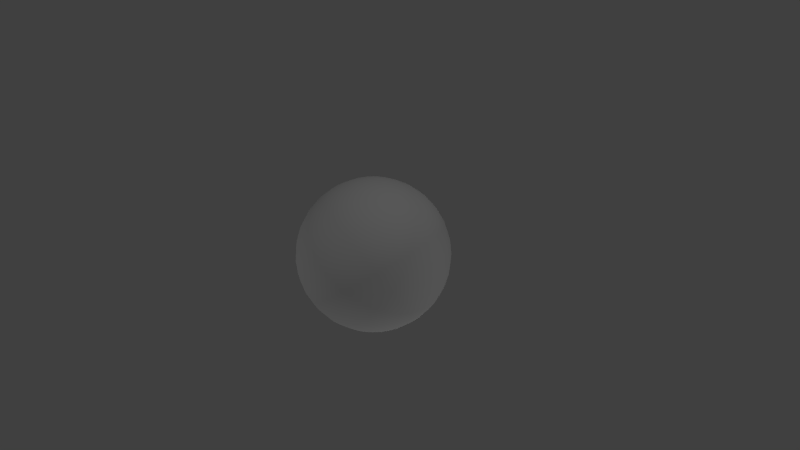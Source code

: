 # Source: moon.blend  (saved by Blender 2.76.0; exported with 4.5.12 LTS)
import bpy
from mathutils import Matrix  # noqa: F401  (used for matrix-valued properties, if any)

bpy.ops.wm.read_factory_settings(use_empty=True)
scene = bpy.context.scene
scene.name = 'Scene'

# ---- collections
col_collection_1 = bpy.data.collections.new('Collection 1'); scene.collection.children.link(col_collection_1)

# ---- materials (node trees are filled in below, after node groups)
mat_moon = bpy.data.materials.new('Moon')
mat_moon.alpha_threshold = 0.0
mat_moon.use_transparent_shadow = False
mat_moon.roughness = 0.5

# ---- material node trees

# ---- world
world_world = bpy.data.worlds.new('World'); scene.world = world_world
world_world.color = (0.05088, 0.05088, 0.05088)
world_world.use_sun_shadow = False
world_world.sun_shadow_jitter_overblur = 0.0
world_world.cycles.sampling_method = 'MANUAL'
world_world.cycles.sample_map_resolution = 256

# ---- cameras
cam_camera = bpy.data.cameras.new('Camera')
cam_camera.clip_end = 100.0
cam_camera.lens = 35.0
cam_camera.sensor_width = 32.0
cam_camera.sensor_height = 18.0
cam_camera.ortho_scale = 7.314
cam_camera.dof.focus_distance = 0.0
cam_camera.dof.aperture_fstop = 128.0

# ---- lights
light_lamp_003 = bpy.data.lights.new('Lamp.003', 'POINT')
light_lamp_003.transmission_factor = 0.0
light_lamp_003.cutoff_distance = 30.0
light_lamp_003.energy = 100.0
light_lamp_003.shadow_buffer_clip_start = 1.001
light_lamp_003.shadow_soft_size = 0.1
light_lamp_003.shadow_maximum_resolution = 0.006
light_lamp_003.use_absolute_resolution = True
light_lamp_003.cycles.use_multiple_importance_sampling = False
light_lamp_002 = bpy.data.lights.new('Lamp.002', 'POINT')
light_lamp_002.transmission_factor = 0.0
light_lamp_002.cutoff_distance = 30.0
light_lamp_002.energy = 100.0
light_lamp_002.shadow_buffer_clip_start = 1.001
light_lamp_002.shadow_soft_size = 0.1
light_lamp_002.shadow_maximum_resolution = 0.006
light_lamp_002.use_absolute_resolution = True
light_lamp_002.cycles.use_multiple_importance_sampling = False
light_lamp_001 = bpy.data.lights.new('Lamp.001', 'POINT')
light_lamp_001.transmission_factor = 0.0
light_lamp_001.cutoff_distance = 30.0
light_lamp_001.energy = 100.0
light_lamp_001.shadow_buffer_clip_start = 1.001
light_lamp_001.shadow_soft_size = 0.1
light_lamp_001.shadow_maximum_resolution = 0.006
light_lamp_001.use_absolute_resolution = True
light_lamp_001.cycles.use_multiple_importance_sampling = False
light_lamp = bpy.data.lights.new('Lamp', 'POINT')
light_lamp.transmission_factor = 0.0
light_lamp.cutoff_distance = 30.0
light_lamp.energy = 100.0
light_lamp.shadow_buffer_clip_start = 1.001
light_lamp.shadow_soft_size = 0.1
light_lamp.shadow_maximum_resolution = 0.006
light_lamp.use_absolute_resolution = True
light_lamp.cycles.use_multiple_importance_sampling = False

# ---- meshes
me_moon = bpy.data.meshes.new('Moon')
me_moon.from_pydata([(-0.1951, 0.0, 0.9808), (-0.3827, 0.0, 0.9239), (-0.5556, 0.0, 0.8315), (-0.7071, 0.0, 0.7071), (-0.8315, 0.0, 0.5556), (-0.9239, 0.0, 0.3827), (-0.9808, 0.0, 0.1951), (-1.0, 0.0, 7.55e-08), (-0.9808, 0.0, -0.1951), (-0.9239, 0.0, -0.3827), (-0.8315, 0.0, -0.5556), (-0.7071, 0.0, -0.7071), (-0.5556, 0.0, -0.8315), (-0.3827, 0.0, -0.9239), (-0.1951, 0.0, -0.9808), (-0.1913, 0.03806, 0.9808), (-0.3753, 0.07466, 0.9239), (-0.5449, 0.1084, 0.8315), (-0.6935, 0.1379, 0.7071), (-0.8155, 0.1622, 0.5556), (-0.9061, 0.1802, 0.3827), (-0.9619, 0.1913, 0.1951), (-0.9808, 0.1951, 7.55e-08), (-0.9619, 0.1913, -0.1951), (-0.9061, 0.1802, -0.3827), (-0.8155, 0.1622, -0.5556), (-0.6935, 0.1379, -0.7071), (-0.5449, 0.1084, -0.8315), (-0.3753, 0.07466, -0.9239), (-0.1913, 0.03806, -0.9808), (-0.1802, 0.07466, 0.9808), (-0.3536, 0.1464, 0.9239), (-0.5133, 0.2126, 0.8315), (-0.6533, 0.2706, 0.7071), (-0.7682, 0.3182, 0.5556), (-0.8536, 0.3536, 0.3827), (-0.9061, 0.3753, 0.1951), (-0.9239, 0.3827, 7.55e-08), (-0.9061, 0.3753, -0.1951), (-0.8536, 0.3536, -0.3827), (-0.7682, 0.3182, -0.5556), (-0.6533, 0.2706, -0.7071), (-0.5133, 0.2126, -0.8315), (-0.3536, 0.1464, -0.9239), (-0.1802, 0.07466, -0.9808), (-0.1622, 0.1084, 0.9808), (-0.3182, 0.2126, 0.9239), (-0.4619, 0.3087, 0.8315), (-0.5879, 0.3928, 0.7071), (-0.6913, 0.4619, 0.5556), (-0.7682, 0.5133, 0.3827), (-0.8155, 0.5449, 0.1951), (-0.8315, 0.5556, 7.55e-08), (-0.8155, 0.5449, -0.1951), (-0.7682, 0.5133, -0.3827), (-0.6913, 0.4619, -0.5556), (-0.5879, 0.3928, -0.7071), (-0.4619, 0.3087, -0.8315), (-0.3182, 0.2126, -0.9239), (-0.1622, 0.1084, -0.9808), (-0.1379, 0.1379, 0.9808), (-0.2706, 0.2706, 0.9239), (-0.3928, 0.3928, 0.8315), (-0.5, 0.5, 0.7071), (-0.5879, 0.5879, 0.5556), (-0.6533, 0.6533, 0.3827), (-0.6935, 0.6935, 0.1951), (-0.7071, 0.7071, 7.55e-08), (-0.6935, 0.6935, -0.1951), (-0.6533, 0.6533, -0.3827), (-0.5879, 0.5879, -0.5556), (-0.5, 0.5, -0.7071), (-0.3928, 0.3928, -0.8315), (-0.2706, 0.2706, -0.9239), (-0.1379, 0.1379, -0.9808), (-0.1084, 0.1622, 0.9808), (-0.2126, 0.3182, 0.9239), (-0.3087, 0.4619, 0.8315), (-0.3928, 0.5879, 0.7071), (-0.4619, 0.6913, 0.5556), (-0.5133, 0.7682, 0.3827), (-0.5449, 0.8155, 0.1951), (-0.5556, 0.8315, 7.55e-08), (-0.5449, 0.8155, -0.1951), (-0.5133, 0.7682, -0.3827), (-0.4619, 0.6913, -0.5556), (-0.3928, 0.5879, -0.7071), (-0.3087, 0.4619, -0.8315), (-0.2126, 0.3182, -0.9239), (-0.1084, 0.1622, -0.9808), (-0.07466, 0.1802, 0.9808), (-0.1464, 0.3536, 0.9239), (-0.2126, 0.5133, 0.8315), (-0.2706, 0.6533, 0.7071), (-0.3182, 0.7682, 0.5556), (-0.3536, 0.8536, 0.3827), (-0.3753, 0.9061, 0.1951), (-0.3827, 0.9239, 7.55e-08), (-0.3753, 0.9061, -0.1951), (-0.3536, 0.8536, -0.3827), (-0.3182, 0.7682, -0.5556), (-0.2706, 0.6533, -0.7071), (-0.2126, 0.5133, -0.8315), (-0.1464, 0.3536, -0.9239), (-0.07466, 0.1802, -0.9808), (-0.03806, 0.1913, 0.9808), (-0.07466, 0.3753, 0.9239), (-0.1084, 0.5449, 0.8315), (-0.1379, 0.6935, 0.7071), (-0.1622, 0.8155, 0.5556), (-0.1802, 0.9061, 0.3827), (-0.1913, 0.9619, 0.1951), (-0.1951, 0.9808, 7.55e-08), (-0.1913, 0.9619, -0.1951), (-0.1802, 0.9061, -0.3827), (-0.1622, 0.8155, -0.5556), (-0.1379, 0.6935, -0.7071), (-0.1084, 0.5449, -0.8315), (-0.07466, 0.3753, -0.9239), (-0.03806, 0.1913, -0.9808), (3.266e-07, 0.1951, 0.9808), (3.192e-07, 0.3827, 0.9239), (3.117e-07, 0.5556, 0.8315), (3.192e-07, 0.7071, 0.7071), (3.341e-07, 0.8315, 0.5556), (2.745e-07, 0.9239, 0.3827), (3.937e-07, 0.9808, 0.1951), (3.788e-07, 1.0, 7.55e-08), (3.937e-07, 0.9808, -0.1951), (2.298e-07, 0.9239, -0.3827), (3.341e-07, 0.8315, -0.5556), (3.192e-07, 0.7071, -0.7071), (3.415e-07, 0.5556, -0.8315), (3.043e-07, 0.3827, -0.9239), (3.08e-07, 0.1951, -0.9808), (0.03806, 0.1913, 0.9808), (0.07466, 0.3753, 0.9239), (0.1084, 0.5449, 0.8315), (0.138, 0.6935, 0.7071), (0.1622, 0.8155, 0.5556), (0.1802, 0.9061, 0.3827), (0.1913, 0.9619, 0.1951), (0.1951, 0.9808, 7.55e-08), (0.1913, 0.9619, -0.1951), (0.1802, 0.9061, -0.3827), (0.1622, 0.8155, -0.5556), (0.138, 0.6935, -0.7071), (0.1084, 0.5449, -0.8315), (0.07466, 0.3753, -0.9239), (0.03806, 0.1913, -0.9808), (0.07466, 0.1802, 0.9808), (0.1464, 0.3536, 0.9239), (0.2126, 0.5133, 0.8315), (0.2706, 0.6533, 0.7071), (0.3182, 0.7682, 0.5556), (0.3536, 0.8536, 0.3827), (0.3753, 0.9061, 0.1951), (0.3827, 0.9239, 7.55e-08), (0.3753, 0.9061, -0.1951), (0.3536, 0.8536, -0.3827), (0.3182, 0.7682, -0.5556), (0.2706, 0.6533, -0.7071), (0.2126, 0.5133, -0.8315), (0.1464, 0.3536, -0.9239), (0.07466, 0.1802, -0.9808), (0.1084, 0.1622, 0.9808), (0.2126, 0.3182, 0.9239), (0.3087, 0.4619, 0.8315), (0.3928, 0.5879, 0.7071), (0.4619, 0.6913, 0.5556), (0.5133, 0.7682, 0.3827), (0.5449, 0.8155, 0.1951), (0.5556, 0.8315, 7.55e-08), (0.5449, 0.8155, -0.1951), (0.5133, 0.7682, -0.3827), (0.4619, 0.6913, -0.5556), (0.3928, 0.5879, -0.7071), (0.3087, 0.4619, -0.8315), (0.2126, 0.3182, -0.9239), (0.1084, 0.1622, -0.9808), (0.138, 0.1379, 0.9808), (0.2706, 0.2706, 0.9239), (0.3928, 0.3928, 0.8315), (0.5, 0.5, 0.7071), (0.5879, 0.5879, 0.5556), (0.6533, 0.6533, 0.3827), (0.6935, 0.6935, 0.1951), (0.7071, 0.7071, 7.55e-08), (0.6935, 0.6935, -0.1951), (0.6533, 0.6533, -0.3827), (0.5879, 0.5879, -0.5556), (0.5, 0.5, -0.7071), (0.3928, 0.3928, -0.8315), (0.2706, 0.2706, -0.9239), (0.138, 0.1379, -0.9808), (0.1622, 0.1084, 0.9808), (0.3182, 0.2126, 0.9239), (0.4619, 0.3087, 0.8315), (0.5879, 0.3928, 0.7071), (0.6913, 0.4619, 0.5556), (0.7682, 0.5133, 0.3827), (0.8155, 0.5449, 0.1951), (0.8315, 0.5556, 7.55e-08), (0.8155, 0.5449, -0.1951), (0.7682, 0.5133, -0.3827), (0.6913, 0.4619, -0.5556), (0.5879, 0.3928, -0.7071), (0.4619, 0.3087, -0.8315), (0.3182, 0.2126, -0.9239), (0.1622, 0.1084, -0.9808), (0.1802, 0.07466, 0.9808), (0.3536, 0.1464, 0.9239), (0.5133, 0.2126, 0.8315), (0.6533, 0.2706, 0.7071), (0.7682, 0.3182, 0.5556), (0.8536, 0.3536, 0.3827), (0.9061, 0.3753, 0.1951), (0.9239, 0.3827, 7.55e-08), (0.9061, 0.3753, -0.1951), (0.8536, 0.3536, -0.3827), (0.7682, 0.3182, -0.5556), (0.6533, 0.2706, -0.7071), (0.5133, 0.2126, -0.8315), (0.3536, 0.1464, -0.9239), (0.1802, 0.07466, -0.9808), (0.1913, 0.03806, 0.9808), (0.3753, 0.07466, 0.9239), (0.5449, 0.1084, 0.8315), (0.6935, 0.1379, 0.7071), (0.8155, 0.1622, 0.5556), (0.9061, 0.1802, 0.3827), (0.9619, 0.1913, 0.1951), (0.9808, 0.1951, 7.55e-08), (0.9619, 0.1913, -0.1951), (0.9061, 0.1802, -0.3827), (0.8155, 0.1622, -0.5556), (0.6935, 0.1379, -0.7071), (0.5449, 0.1084, -0.8315), (0.3753, 0.07466, -0.9239), (0.1913, 0.03806, -0.9808), (0.1951, -7.212e-09, 0.9808), (0.3827, 4.122e-08, 0.9239), (0.5556, 2.632e-08, 0.8315), (0.7071, -2.584e-08, 0.7071), (0.8315, -8.544e-08, 0.5556), (0.9239, 6.357e-08, 0.3827), (0.9808, -8.544e-08, 0.1951), (1.0, -1.003e-07, 7.55e-08), (0.9808, -8.544e-08, -0.1951), (0.9239, 6.357e-08, -0.3827), (0.8315, -8.544e-08, -0.5556), (0.7071, -2.584e-08, -0.7071), (0.5556, -1.094e-08, -0.8315), (0.3827, 3.964e-09, -0.9239), (0.1951, 3.964e-09, -0.9808), (0.1913, -0.03806, 0.9808), (0.3753, -0.07466, 0.9239), (0.5449, -0.1084, 0.8315), (0.6935, -0.1379, 0.7071), (0.8155, -0.1622, 0.5556), (0.9061, -0.1802, 0.3827), (0.9619, -0.1913, 0.1951), (0.9808, -0.1951, 7.55e-08), (0.9619, -0.1913, -0.1951), (0.9061, -0.1802, -0.3827), (0.8155, -0.1622, -0.5556), (0.6935, -0.1379, -0.7071), (0.5449, -0.1084, -0.8315), (0.3753, -0.07466, -0.9239), (0.1913, -0.03806, -0.9808), (0.1802, -0.07466, 0.9808), (0.3536, -0.1464, 0.9239), (0.5133, -0.2126, 0.8315), (0.6533, -0.2706, 0.7071), (0.7682, -0.3182, 0.5556), (0.8536, -0.3536, 0.3827), (0.9061, -0.3753, 0.1951), (0.9239, -0.3827, 7.55e-08), (0.9061, -0.3753, -0.1951), (0.8536, -0.3536, -0.3827), (0.7682, -0.3182, -0.5556), (0.6533, -0.2706, -0.7071), (0.5133, -0.2126, -0.8315), (0.3536, -0.1464, -0.9239), (0.1802, -0.07466, -0.9808), (0.1622, -0.1084, 0.9808), (0.3182, -0.2126, 0.9239), (0.4619, -0.3087, 0.8315), (0.5879, -0.3928, 0.7071), (0.6913, -0.4619, 0.5556), (0.7682, -0.5133, 0.3827), (0.8155, -0.5449, 0.1951), (0.8315, -0.5556, 7.55e-08), (0.8155, -0.5449, -0.1951), (0.7682, -0.5133, -0.3827), (0.6913, -0.4619, -0.5556), (0.5879, -0.3928, -0.7071), (0.4619, -0.3087, -0.8315), (0.3182, -0.2126, -0.9239), (0.1622, -0.1084, -0.9808), (0.138, -0.1379, 0.9808), (0.2706, -0.2706, 0.9239), (0.3928, -0.3928, 0.8315), (0.5, -0.5, 0.7071), (0.5879, -0.5879, 0.5556), (0.6533, -0.6533, 0.3827), (0.6935, -0.6935, 0.1951), (0.7071, -0.7071, 7.55e-08), (0.6935, -0.6935, -0.1951), (0.6533, -0.6533, -0.3827), (0.5879, -0.5879, -0.5556), (0.5, -0.5, -0.7071), (0.3928, -0.3928, -0.8315), (0.2706, -0.2706, -0.9239), (0.1379, -0.1379, -0.9808), (0.1084, -0.1622, 0.9808), (0.2126, -0.3182, 0.9239), (0.3087, -0.4619, 0.8315), (0.3928, -0.5879, 0.7071), (0.4619, -0.6913, 0.5556), (0.5133, -0.7682, 0.3827), (0.5449, -0.8155, 0.1951), (0.5556, -0.8315, 7.55e-08), (0.5449, -0.8155, -0.1951), (0.5133, -0.7682, -0.3827), (0.4619, -0.6913, -0.5556), (0.3928, -0.5879, -0.7071), (0.3087, -0.4619, -0.8315), (0.2126, -0.3182, -0.9239), (0.1084, -0.1622, -0.9808), (3.258e-07, 0.0, -1.0), (0.07466, -0.1802, 0.9808), (0.1464, -0.3536, 0.9239), (0.2126, -0.5133, 0.8315), (0.2706, -0.6533, 0.7071), (0.3182, -0.7682, 0.5556), (0.3536, -0.8536, 0.3827), (0.3753, -0.9061, 0.1951), (0.3827, -0.9239, 7.55e-08), (0.3753, -0.9061, -0.1951), (0.3536, -0.8536, -0.3827), (0.3182, -0.7682, -0.5556), (0.2706, -0.6533, -0.7071), (0.2126, -0.5133, -0.8315), (0.1464, -0.3536, -0.9239), (0.07466, -0.1802, -0.9808), (0.03806, -0.1913, 0.9808), (0.07466, -0.3753, 0.9239), (0.1084, -0.5449, 0.8315), (0.1379, -0.6935, 0.7071), (0.1622, -0.8155, 0.5556), (0.1802, -0.9061, 0.3827), (0.1913, -0.9619, 0.1951), (0.1951, -0.9808, 7.55e-08), (0.1913, -0.9619, -0.1951), (0.1802, -0.9061, -0.3827), (0.1622, -0.8155, -0.5556), (0.1379, -0.6935, -0.7071), (0.1084, -0.5449, -0.8315), (0.07466, -0.3753, -0.9239), (0.03806, -0.1913, -0.9808), (3.117e-07, -0.1951, 0.9808), (2.819e-07, -0.3827, 0.9239), (2.819e-07, -0.5556, 0.8315), (1.851e-07, -0.7071, 0.7071), (1.404e-07, -0.8315, 0.5556), (3.192e-07, -0.9239, 0.3827), (9.567e-08, -0.9808, 0.1951), (1.404e-07, -1.0, 7.55e-08), (9.567e-08, -0.9808, -0.1951), (3.192e-07, -0.9239, -0.3827), (1.404e-07, -0.8315, -0.5556), (1.851e-07, -0.7071, -0.7071), (2.596e-07, -0.5556, -0.8315), (2.521e-07, -0.3827, -0.9239), (3.155e-07, -0.1951, -0.9808), (-0.03806, -0.1913, 0.9808), (-0.07466, -0.3753, 0.9239), (-0.1084, -0.5449, 0.8315), (-0.1379, -0.6935, 0.7071), (-0.1622, -0.8155, 0.5556), (-0.1802, -0.9061, 0.3827), (-0.1913, -0.9619, 0.1951), (-0.1951, -0.9808, 7.55e-08), (-0.1913, -0.9619, -0.1951), (-0.1802, -0.9061, -0.3827), (-0.1622, -0.8155, -0.5556), (-0.1379, -0.6935, -0.7071), (-0.1084, -0.5449, -0.8315), (-0.07466, -0.3753, -0.9239), (-0.03806, -0.1913, -0.9808), (-0.07466, -0.1802, 0.9808), (-0.1464, -0.3536, 0.9239), (-0.2126, -0.5133, 0.8315), (-0.2706, -0.6533, 0.7071), (-0.3182, -0.7682, 0.5556), (-0.3536, -0.8536, 0.3827), (-0.3753, -0.9061, 0.1951), (-0.3827, -0.9239, 7.55e-08), (-0.3753, -0.9061, -0.1951), (-0.3536, -0.8536, -0.3827), (-0.3182, -0.7682, -0.5556), (-0.2706, -0.6533, -0.7071), (-0.2126, -0.5133, -0.8315), (-0.1464, -0.3536, -0.9239), (-0.07466, -0.1802, -0.9808), (-0.1084, -0.1622, 0.9808), (-0.2126, -0.3182, 0.9239), (-0.3087, -0.4619, 0.8315), (-0.3928, -0.5879, 0.7071), (-0.4619, -0.6913, 0.5556), (-0.5133, -0.7682, 0.3827), (-0.5449, -0.8155, 0.1951), (-0.5556, -0.8315, 7.55e-08), (-0.5449, -0.8155, -0.1951), (-0.5133, -0.7682, -0.3827), (-0.4619, -0.6913, -0.5556), (-0.3928, -0.5879, -0.7071), (-0.3087, -0.4619, -0.8315), (-0.2126, -0.3182, -0.9239), (-0.1084, -0.1622, -0.9808), (-0.1379, -0.1379, 0.9808), (-0.2706, -0.2706, 0.9239), (-0.3928, -0.3928, 0.8315), (-0.5, -0.5, 0.7071), (-0.5879, -0.5879, 0.5556), (-0.6533, -0.6533, 0.3827), (-0.6935, -0.6935, 0.1951), (-0.7071, -0.7071, 7.55e-08), (-0.6935, -0.6935, -0.1951), (-0.6533, -0.6533, -0.3827), (-0.5879, -0.5879, -0.5556), (-0.5, -0.5, -0.7071), (-0.3928, -0.3928, -0.8315), (-0.2706, -0.2706, -0.9239), (-0.1379, -0.1379, -0.9808), (-0.1622, -0.1084, 0.9808), (-0.3182, -0.2126, 0.9239), (-0.4619, -0.3087, 0.8315), (-0.5879, -0.3928, 0.7071), (-0.6913, -0.4619, 0.5556), (-0.7682, -0.5133, 0.3827), (-0.8155, -0.5449, 0.1951), (-0.8315, -0.5556, 7.55e-08), (-0.8155, -0.5449, -0.1951), (-0.7682, -0.5133, -0.3827), (-0.6913, -0.4619, -0.5556), (-0.5879, -0.3928, -0.7071), (-0.4619, -0.3087, -0.8315), (-0.3182, -0.2126, -0.9239), (-0.1622, -0.1084, -0.9808), (2.48e-08, -1.247e-07, 1.0), (-0.1802, -0.07466, 0.9808), (-0.3536, -0.1464, 0.9239), (-0.5133, -0.2126, 0.8315), (-0.6533, -0.2706, 0.7071), (-0.7682, -0.3182, 0.5556), (-0.8536, -0.3536, 0.3827), (-0.9061, -0.3753, 0.1951), (-0.9239, -0.3827, 7.55e-08), (-0.9061, -0.3753, -0.1951), (-0.8536, -0.3536, -0.3827), (-0.7682, -0.3182, -0.5556), (-0.6533, -0.2706, -0.7071), (-0.5133, -0.2126, -0.8315), (-0.3536, -0.1464, -0.9239), (-0.1802, -0.07466, -0.9808), (-0.1913, -0.03806, 0.9808), (-0.3753, -0.07466, 0.9239), (-0.5449, -0.1084, 0.8315), (-0.6935, -0.1379, 0.7071), (-0.8155, -0.1622, 0.5556), (-0.9061, -0.1802, 0.3827), (-0.9619, -0.1913, 0.1951), (-0.9808, -0.1951, 7.55e-08), (-0.9619, -0.1913, -0.1951), (-0.9061, -0.1802, -0.3827), (-0.8155, -0.1622, -0.5556), (-0.6935, -0.1379, -0.7071), (-0.5449, -0.1084, -0.8315), (-0.3753, -0.07466, -0.9239), (-0.1913, -0.03806, -0.9808)], [], [(3, 2, 17, 18), (11, 10, 25, 26), (4, 3, 18, 19), (12, 11, 26, 27), (5, 4, 19, 20), (13, 12, 27, 28), (6, 5, 20, 21), (14, 13, 28, 29), (7, 6, 21, 22), (8, 7, 22, 23), (1, 0, 15, 16), (9, 8, 23, 24), (2, 1, 16, 17), (10, 9, 24, 25), (24, 23, 38, 39), (17, 16, 31, 32), (25, 24, 39, 40), (18, 17, 32, 33), (26, 25, 40, 41), (19, 18, 33, 34), (27, 26, 41, 42), (20, 19, 34, 35), (28, 27, 42, 43), (21, 20, 35, 36), (29, 28, 43, 44), (22, 21, 36, 37), (23, 22, 37, 38), (16, 15, 30, 31), (43, 42, 57, 58), (36, 35, 50, 51), (44, 43, 58, 59), (37, 36, 51, 52), (38, 37, 52, 53), (31, 30, 45, 46), (39, 38, 53, 54), (32, 31, 46, 47), (40, 39, 54, 55), (33, 32, 47, 48), (41, 40, 55, 56), (34, 33, 48, 49), (42, 41, 56, 57), (35, 34, 49, 50), (55, 54, 69, 70), (48, 47, 62, 63), (56, 55, 70, 71), (49, 48, 63, 64), (57, 56, 71, 72), (50, 49, 64, 65), (58, 57, 72, 73), (51, 50, 65, 66), (59, 58, 73, 74), (52, 51, 66, 67), (53, 52, 67, 68), (46, 45, 60, 61), (54, 53, 68, 69), (47, 46, 61, 62), (74, 73, 88, 89), (67, 66, 81, 82), (68, 67, 82, 83), (61, 60, 75, 76), (69, 68, 83, 84), (62, 61, 76, 77), (70, 69, 84, 85), (63, 62, 77, 78), (71, 70, 85, 86), (64, 63, 78, 79), (72, 71, 86, 87), (65, 64, 79, 80), (73, 72, 87, 88), (66, 65, 80, 81), (78, 77, 92, 93), (86, 85, 100, 101), (79, 78, 93, 94), (87, 86, 101, 102), (80, 79, 94, 95), (88, 87, 102, 103), (81, 80, 95, 96), (89, 88, 103, 104), (82, 81, 96, 97), (83, 82, 97, 98), (76, 75, 90, 91), (84, 83, 98, 99), (77, 76, 91, 92), (85, 84, 99, 100), (97, 96, 111, 112), (98, 97, 112, 113), (91, 90, 105, 106), (99, 98, 113, 114), (92, 91, 106, 107), (100, 99, 114, 115), (93, 92, 107, 108), (101, 100, 115, 116), (94, 93, 108, 109), (102, 101, 116, 117), (95, 94, 109, 110), (103, 102, 117, 118), (96, 95, 110, 111), (104, 103, 118, 119), (116, 115, 130, 131), (109, 108, 123, 124), (117, 116, 131, 132), (110, 109, 124, 125), (118, 117, 132, 133), (111, 110, 125, 126), (119, 118, 133, 134), (112, 111, 126, 127), (113, 112, 127, 128), (106, 105, 120, 121), (114, 113, 128, 129), (107, 106, 121, 122), (115, 114, 129, 130), (108, 107, 122, 123), (128, 127, 142, 143), (121, 120, 135, 136), (129, 128, 143, 144), (122, 121, 136, 137), (130, 129, 144, 145), (123, 122, 137, 138), (131, 130, 145, 146), (124, 123, 138, 139), (132, 131, 146, 147), (125, 124, 139, 140), (133, 132, 147, 148), (126, 125, 140, 141), (134, 133, 148, 149), (127, 126, 141, 142), (139, 138, 153, 154), (147, 146, 161, 162), (140, 139, 154, 155), (148, 147, 162, 163), (141, 140, 155, 156), (149, 148, 163, 164), (142, 141, 156, 157), (143, 142, 157, 158), (136, 135, 150, 151), (144, 143, 158, 159), (137, 136, 151, 152), (145, 144, 159, 160), (138, 137, 152, 153), (146, 145, 160, 161), (158, 157, 172, 173), (151, 150, 165, 166), (159, 158, 173, 174), (152, 151, 166, 167), (160, 159, 174, 175), (153, 152, 167, 168), (161, 160, 175, 176), (154, 153, 168, 169), (162, 161, 176, 177), (155, 154, 169, 170), (163, 162, 177, 178), (156, 155, 170, 171), (164, 163, 178, 179), (157, 156, 171, 172), (177, 176, 191, 192), (170, 169, 184, 185), (178, 177, 192, 193), (171, 170, 185, 186), (179, 178, 193, 194), (172, 171, 186, 187), (173, 172, 187, 188), (166, 165, 180, 181), (174, 173, 188, 189), (167, 166, 181, 182), (175, 174, 189, 190), (168, 167, 182, 183), (176, 175, 190, 191), (169, 168, 183, 184), (189, 188, 203, 204), (182, 181, 196, 197), (190, 189, 204, 205), (183, 182, 197, 198), (191, 190, 205, 206), (184, 183, 198, 199), (192, 191, 206, 207), (185, 184, 199, 200), (193, 192, 207, 208), (186, 185, 200, 201), (194, 193, 208, 209), (187, 186, 201, 202), (188, 187, 202, 203), (181, 180, 195, 196), (208, 207, 222, 223), (201, 200, 215, 216), (209, 208, 223, 224), (202, 201, 216, 217), (203, 202, 217, 218), (196, 195, 210, 211), (204, 203, 218, 219), (197, 196, 211, 212), (205, 204, 219, 220), (198, 197, 212, 213), (206, 205, 220, 221), (199, 198, 213, 214), (207, 206, 221, 222), (200, 199, 214, 215), (212, 211, 226, 227), (220, 219, 234, 235), (213, 212, 227, 228), (221, 220, 235, 236), (214, 213, 228, 229), (222, 221, 236, 237), (215, 214, 229, 230), (223, 222, 237, 238), (216, 215, 230, 231), (224, 223, 238, 239), (217, 216, 231, 232), (218, 217, 232, 233), (211, 210, 225, 226), (219, 218, 233, 234), (231, 230, 245, 246), (239, 238, 253, 254), (232, 231, 246, 247), (233, 232, 247, 248), (226, 225, 240, 241), (234, 233, 248, 249), (227, 226, 241, 242), (235, 234, 249, 250), (228, 227, 242, 243), (236, 235, 250, 251), (229, 228, 243, 244), (237, 236, 251, 252), (230, 229, 244, 245), (238, 237, 252, 253), (250, 249, 264, 265), (243, 242, 257, 258), (251, 250, 265, 266), (244, 243, 258, 259), (252, 251, 266, 267), (245, 244, 259, 260), (253, 252, 267, 268), (246, 245, 260, 261), (254, 253, 268, 269), (247, 246, 261, 262), (248, 247, 262, 263), (241, 240, 255, 256), (249, 248, 263, 264), (242, 241, 256, 257), (269, 268, 283, 284), (262, 261, 276, 277), (263, 262, 277, 278), (256, 255, 270, 271), (264, 263, 278, 279), (257, 256, 271, 272), (265, 264, 279, 280), (258, 257, 272, 273), (266, 265, 280, 281), (259, 258, 273, 274), (267, 266, 281, 282), (260, 259, 274, 275), (268, 267, 282, 283), (261, 260, 275, 276), (273, 272, 287, 288), (281, 280, 295, 296), (274, 273, 288, 289), (282, 281, 296, 297), (275, 274, 289, 290), (283, 282, 297, 298), (276, 275, 290, 291), (284, 283, 298, 299), (277, 276, 291, 292), (278, 277, 292, 293), (271, 270, 285, 286), (279, 278, 293, 294), (272, 271, 286, 287), (280, 279, 294, 295), (292, 291, 306, 307), (293, 292, 307, 308), (286, 285, 300, 301), (294, 293, 308, 309), (287, 286, 301, 302), (295, 294, 309, 310), (288, 287, 302, 303), (296, 295, 310, 311), (289, 288, 303, 304), (297, 296, 311, 312), (290, 289, 304, 305), (298, 297, 312, 313), (291, 290, 305, 306), (299, 298, 313, 314), (311, 310, 325, 326), (304, 303, 318, 319), (312, 311, 326, 327), (305, 304, 319, 320), (313, 312, 327, 328), (306, 305, 320, 321), (314, 313, 328, 329), (307, 306, 321, 322), (308, 307, 322, 323), (301, 300, 315, 316), (309, 308, 323, 324), (302, 301, 316, 317), (310, 309, 324, 325), (303, 302, 317, 318), (323, 322, 338, 339), (316, 315, 331, 332), (324, 323, 339, 340), (317, 316, 332, 333), (325, 324, 340, 341), (318, 317, 333, 334), (326, 325, 341, 342), (319, 318, 334, 335), (327, 326, 342, 343), (320, 319, 335, 336), (328, 327, 343, 344), (321, 320, 336, 337), (329, 328, 344, 345), (322, 321, 337, 338), (343, 342, 357, 358), (336, 335, 350, 351), (344, 343, 358, 359), (337, 336, 351, 352), (345, 344, 359, 360), (338, 337, 352, 353), (339, 338, 353, 354), (332, 331, 346, 347), (340, 339, 354, 355), (333, 332, 347, 348), (341, 340, 355, 356), (334, 333, 348, 349), (342, 341, 356, 357), (335, 334, 349, 350), (347, 346, 361, 362), (355, 354, 369, 370), (348, 347, 362, 363), (356, 355, 370, 371), (349, 348, 363, 364), (357, 356, 371, 372), (350, 349, 364, 365), (358, 357, 372, 373), (351, 350, 365, 366), (359, 358, 373, 374), (352, 351, 366, 367), (360, 359, 374, 375), (353, 352, 367, 368), (354, 353, 368, 369), (366, 365, 380, 381), (374, 373, 388, 389), (367, 366, 381, 382), (375, 374, 389, 390), (368, 367, 382, 383), (369, 368, 383, 384), (362, 361, 376, 377), (370, 369, 384, 385), (363, 362, 377, 378), (371, 370, 385, 386), (364, 363, 378, 379), (372, 371, 386, 387), (365, 364, 379, 380), (373, 372, 387, 388), (385, 384, 399, 400), (378, 377, 392, 393), (386, 385, 400, 401), (379, 378, 393, 394), (387, 386, 401, 402), (380, 379, 394, 395), (388, 387, 402, 403), (381, 380, 395, 396), (389, 388, 403, 404), (382, 381, 396, 397), (390, 389, 404, 405), (383, 382, 397, 398), (384, 383, 398, 399), (377, 376, 391, 392), (404, 403, 418, 419), (397, 396, 411, 412), (405, 404, 419, 420), (398, 397, 412, 413), (399, 398, 413, 414), (392, 391, 406, 407), (400, 399, 414, 415), (393, 392, 407, 408), (401, 400, 415, 416), (394, 393, 408, 409), (402, 401, 416, 417), (395, 394, 409, 410), (403, 402, 417, 418), (396, 395, 410, 411), (408, 407, 422, 423), (416, 415, 430, 431), (409, 408, 423, 424), (417, 416, 431, 432), (410, 409, 424, 425), (418, 417, 432, 433), (411, 410, 425, 426), (419, 418, 433, 434), (412, 411, 426, 427), (420, 419, 434, 435), (413, 412, 427, 428), (414, 413, 428, 429), (407, 406, 421, 422), (415, 414, 429, 430), (427, 426, 441, 442), (435, 434, 449, 450), (428, 427, 442, 443), (429, 428, 443, 444), (422, 421, 436, 437), (430, 429, 444, 445), (423, 422, 437, 438), (431, 430, 445, 446), (424, 423, 438, 439), (432, 431, 446, 447), (425, 424, 439, 440), (433, 432, 447, 448), (426, 425, 440, 441), (434, 433, 448, 449), (446, 445, 461, 462), (439, 438, 454, 455), (447, 446, 462, 463), (440, 439, 455, 456), (448, 447, 463, 464), (441, 440, 456, 457), (449, 448, 464, 465), (442, 441, 457, 458), (450, 449, 465, 466), (443, 442, 458, 459), (444, 443, 459, 460), (437, 436, 452, 453), (445, 444, 460, 461), (438, 437, 453, 454), (466, 465, 480, 481), (459, 458, 473, 474), (460, 459, 474, 475), (453, 452, 467, 468), (461, 460, 475, 476), (454, 453, 468, 469), (462, 461, 476, 477), (455, 454, 469, 470), (463, 462, 477, 478), (456, 455, 470, 471), (464, 463, 478, 479), (457, 456, 471, 472), (465, 464, 479, 480), (458, 457, 472, 473), (0, 451, 15), (330, 14, 29), (15, 451, 30), (330, 29, 44), (30, 451, 45), (330, 44, 59), (45, 451, 60), (330, 59, 74), (60, 451, 75), (330, 74, 89), (75, 451, 90), (330, 89, 104), (90, 451, 105), (330, 104, 119), (105, 451, 120), (330, 119, 134), (120, 451, 135), (330, 134, 149), (135, 451, 150), (330, 149, 164), (150, 451, 165), (330, 164, 179), (165, 451, 180), (330, 179, 194), (180, 451, 195), (330, 194, 209), (195, 451, 210), (330, 209, 224), (210, 451, 225), (330, 224, 239), (225, 451, 240), (330, 239, 254), (240, 451, 255), (330, 254, 269), (255, 451, 270), (330, 269, 284), (270, 451, 285), (330, 284, 299), (285, 451, 300), (330, 299, 314), (300, 451, 315), (330, 314, 329), (330, 329, 345), (315, 451, 331), (331, 451, 346), (330, 345, 360), (346, 451, 361), (330, 360, 375), (361, 451, 376), (330, 375, 390), (376, 451, 391), (330, 390, 405), (391, 451, 406), (330, 405, 420), (406, 451, 421), (330, 420, 435), (421, 451, 436), (330, 435, 450), (436, 451, 452), (330, 450, 466), (452, 451, 467), (330, 466, 481), (478, 477, 10, 11), (471, 470, 3, 4), (479, 478, 11, 12), (472, 471, 4, 5), (480, 479, 12, 13), (473, 472, 5, 6), (481, 480, 13, 14), (474, 473, 6, 7), (467, 451, 0), (330, 481, 14), (475, 474, 7, 8), (468, 467, 0, 1), (476, 475, 8, 9), (469, 468, 1, 2), (477, 476, 9, 10), (470, 469, 2, 3)])
me_moon.polygons.foreach_set('use_smooth', [True] * 512)
_uv = me_moon.uv_layers.new(name='UVMap')
_uv.uv.foreach_set('vector', [0.9652, 0.75, 0.9652, 0.8125, 0.9351, 0.8125, 0.9351, 0.75, 0.9652, 0.25, 0.9652, 0.3125, 0.9351, 0.3125, 0.9351, 0.25, 0.9652, 0.6875, 0.9652, 0.75, 0.9351, 0.75, 0.9351, 0.6875, 0.9652, 0.1875, 0.9652, 0.25, 0.9351, 0.25, 0.9351, 0.1875, 0.9652, 0.625, 0.9652, 0.6875, 0.9351, 0.6875, 0.9351, 0.625, 0.9652, 0.125, 0.9652, 0.1875, 0.9351, 0.1875, 0.9351, 0.125, 0.9652, 0.5625, 0.9652, 0.625, 0.9351, 0.625, 0.9351, 0.5625, 0.9652, 0.0625, 0.9652, 0.125, 0.9351, 0.125, 0.9351, 0.0625, 0.9652, 0.5, 0.9652, 0.5625, 0.9351, 0.5625, 0.9351, 0.5, 0.9652, 0.4375, 0.9652, 0.5, 0.9351, 0.5, 0.9351, 0.4375, 0.9652, 0.875, 0.9652, 0.9375, 0.9351, 0.9375, 0.9351, 0.875, 0.9652, 0.375, 0.9652, 0.4375, 0.9351, 0.4375, 0.9351, 0.375, 0.9652, 0.8125, 0.9652, 0.875, 0.9351, 0.875, 0.9351, 0.8125, 0.9652, 0.3125, 0.9652, 0.375, 0.9351, 0.375, 0.9351, 0.3125, 0.9351, 0.375, 0.9351, 0.4375, 0.9049, 0.4375, 0.9049, 0.375, 0.9351, 0.8125, 0.9351, 0.875, 0.9049, 0.875, 0.9049, 0.8125, 0.9351, 0.3125, 0.9351, 0.375, 0.9049, 0.375, 0.9049, 0.3125, 0.9351, 0.75, 0.9351, 0.8125, 0.9049, 0.8125, 0.9049, 0.75, 0.9351, 0.25, 0.9351, 0.3125, 0.9049, 0.3125, 0.9049, 0.25, 0.9351, 0.6875, 0.9351, 0.75, 0.9049, 0.75, 0.9049, 0.6875, 0.9351, 0.1875, 0.9351, 0.25, 0.9049, 0.25, 0.9049, 0.1875, 0.9351, 0.625, 0.9351, 0.6875, 0.9049, 0.6875, 0.9049, 0.625, 0.9351, 0.125, 0.9351, 0.1875, 0.9049, 0.1875, 0.9049, 0.125, 0.9351, 0.5625, 0.9351, 0.625, 0.9049, 0.625, 0.9049, 0.5625, 0.9351, 0.0625, 0.9351, 0.125, 0.9049, 0.125, 0.9049, 0.0625, 0.9351, 0.5, 0.9351, 0.5625, 0.9049, 0.5625, 0.9049, 0.5, 0.9351, 0.4375, 0.9351, 0.5, 0.9049, 0.5, 0.9049, 0.4375, 0.9351, 0.875, 0.9351, 0.9375, 0.9049, 0.9375, 0.9049, 0.875, 0.9049, 0.125, 0.9049, 0.1875, 0.8748, 0.1875, 0.8748, 0.125, 0.9049, 0.5625, 0.9049, 0.625, 0.8748, 0.625, 0.8748, 0.5625, 0.9049, 0.0625, 0.9049, 0.125, 0.8748, 0.125, 0.8748, 0.0625, 0.9049, 0.5, 0.9049, 0.5625, 0.8748, 0.5625, 0.8748, 0.5, 0.9049, 0.4375, 0.9049, 0.5, 0.8748, 0.5, 0.8748, 0.4375, 0.9049, 0.875, 0.9049, 0.9375, 0.8748, 0.9375, 0.8748, 0.875, 0.9049, 0.375, 0.9049, 0.4375, 0.8748, 0.4375, 0.8748, 0.375, 0.9049, 0.8125, 0.9049, 0.875, 0.8748, 0.875, 0.8748, 0.8125, 0.9049, 0.3125, 0.9049, 0.375, 0.8748, 0.375, 0.8748, 0.3125, 0.9049, 0.75, 0.9049, 0.8125, 0.8748, 0.8125, 0.8748, 0.75, 0.9049, 0.25, 0.9049, 0.3125, 0.8748, 0.3125, 0.8748, 0.25, 0.9049, 0.6875, 0.9049, 0.75, 0.8748, 0.75, 0.8748, 0.6875, 0.9049, 0.1875, 0.9049, 0.25, 0.8748, 0.25, 0.8748, 0.1875, 0.9049, 0.625, 0.9049, 0.6875, 0.8748, 0.6875, 0.8748, 0.625, 0.8748, 0.3125, 0.8748, 0.375, 0.8446, 0.375, 0.8446, 0.3125, 0.8748, 0.75, 0.8748, 0.8125, 0.8446, 0.8125, 0.8446, 0.75, 0.8748, 0.25, 0.8748, 0.3125, 0.8446, 0.3125, 0.8446, 0.25, 0.8748, 0.6875, 0.8748, 0.75, 0.8446, 0.75, 0.8446, 0.6875, 0.8748, 0.1875, 0.8748, 0.25, 0.8446, 0.25, 0.8446, 0.1875, 0.8748, 0.625, 0.8748, 0.6875, 0.8446, 0.6875, 0.8446, 0.625, 0.8748, 0.125, 0.8748, 0.1875, 0.8446, 0.1875, 0.8446, 0.125, 0.8748, 0.5625, 0.8748, 0.625, 0.8446, 0.625, 0.8446, 0.5625, 0.8748, 0.0625, 0.8748, 0.125, 0.8446, 0.125, 0.8446, 0.0625, 0.8748, 0.5, 0.8748, 0.5625, 0.8446, 0.5625, 0.8446, 0.5, 0.8748, 0.4375, 0.8748, 0.5, 0.8446, 0.5, 0.8446, 0.4375, 0.8748, 0.875, 0.8748, 0.9375, 0.8446, 0.9375, 0.8446, 0.875, 0.8748, 0.375, 0.8748, 0.4375, 0.8446, 0.4375, 0.8446, 0.375, 0.8748, 0.8125, 0.8748, 0.875, 0.8446, 0.875, 0.8446, 0.8125, 0.8446, 0.0625, 0.8446, 0.125, 0.8145, 0.125, 0.8145, 0.0625, 0.8446, 0.5, 0.8446, 0.5625, 0.8145, 0.5625, 0.8145, 0.5, 0.8446, 0.4375, 0.8446, 0.5, 0.8145, 0.5, 0.8145, 0.4375, 0.8446, 0.875, 0.8446, 0.9375, 0.8145, 0.9375, 0.8145, 0.875, 0.8446, 0.375, 0.8446, 0.4375, 0.8145, 0.4375, 0.8145, 0.375, 0.8446, 0.8125, 0.8446, 0.875, 0.8145, 0.875, 0.8145, 0.8125, 0.8446, 0.3125, 0.8446, 0.375, 0.8145, 0.375, 0.8145, 0.3125, 0.8446, 0.75, 0.8446, 0.8125, 0.8145, 0.8125, 0.8145, 0.75, 0.8446, 0.25, 0.8446, 0.3125, 0.8145, 0.3125, 0.8145, 0.25, 0.8446, 0.6875, 0.8446, 0.75, 0.8145, 0.75, 0.8145, 0.6875, 0.8446, 0.1875, 0.8446, 0.25, 0.8145, 0.25, 0.8145, 0.1875, 0.8446, 0.625, 0.8446, 0.6875, 0.8145, 0.6875, 0.8145, 0.625, 0.8446, 0.125, 0.8446, 0.1875, 0.8145, 0.1875, 0.8145, 0.125, 0.8446, 0.5625, 0.8446, 0.625, 0.8145, 0.625, 0.8145, 0.5625, 0.8145, 0.75, 0.8145, 0.8125, 0.7843, 0.8125, 0.7843, 0.75, 0.8145, 0.25, 0.8145, 0.3125, 0.7843, 0.3125, 0.7843, 0.25, 0.8145, 0.6875, 0.8145, 0.75, 0.7843, 0.75, 0.7843, 0.6875, 0.8145, 0.1875, 0.8145, 0.25, 0.7843, 0.25, 0.7843, 0.1875, 0.8145, 0.625, 0.8145, 0.6875, 0.7843, 0.6875, 0.7843, 0.625, 0.8145, 0.125, 0.8145, 0.1875, 0.7843, 0.1875, 0.7843, 0.125, 0.8145, 0.5625, 0.8145, 0.625, 0.7843, 0.625, 0.7843, 0.5625, 0.8145, 0.0625, 0.8145, 0.125, 0.7843, 0.125, 0.7843, 0.0625, 0.8145, 0.5, 0.8145, 0.5625, 0.7843, 0.5625, 0.7843, 0.5, 0.8145, 0.4375, 0.8145, 0.5, 0.7843, 0.5, 0.7843, 0.4375, 0.8145, 0.875, 0.8145, 0.9375, 0.7843, 0.9375, 0.7843, 0.875, 0.8145, 0.375, 0.8145, 0.4375, 0.7843, 0.4375, 0.7843, 0.375, 0.8145, 0.8125, 0.8145, 0.875, 0.7843, 0.875, 0.7843, 0.8125, 0.8145, 0.3125, 0.8145, 0.375, 0.7843, 0.375, 0.7843, 0.3125, 0.7843, 0.5, 0.7843, 0.5625, 0.7542, 0.5625, 0.7542, 0.5, 0.7843, 0.4375, 0.7843, 0.5, 0.7542, 0.5, 0.7542, 0.4375, 0.7843, 0.875, 0.7843, 0.9375, 0.7542, 0.9375, 0.7542, 0.875, 0.7843, 0.375, 0.7843, 0.4375, 0.7542, 0.4375, 0.7542, 0.375, 0.7843, 0.8125, 0.7843, 0.875, 0.7542, 0.875, 0.7542, 0.8125, 0.7843, 0.3125, 0.7843, 0.375, 0.7542, 0.375, 0.7542, 0.3125, 0.7843, 0.75, 0.7843, 0.8125, 0.7542, 0.8125, 0.7542, 0.75, 0.7843, 0.25, 0.7843, 0.3125, 0.7542, 0.3125, 0.7542, 0.25, 0.7843, 0.6875, 0.7843, 0.75, 0.7542, 0.75, 0.7542, 0.6875, 0.7843, 0.1875, 0.7843, 0.25, 0.7542, 0.25, 0.7542, 0.1875, 0.7843, 0.625, 0.7843, 0.6875, 0.7542, 0.6875, 0.7542, 0.625, 0.7843, 0.125, 0.7843, 0.1875, 0.7542, 0.1875, 0.7542, 0.125, 0.7843, 0.5625, 0.7843, 0.625, 0.7542, 0.625, 0.7542, 0.5625, 0.7843, 0.0625, 0.7843, 0.125, 0.7542, 0.125, 0.7542, 0.0625, 0.7542, 0.25, 0.7542, 0.3125, 0.724, 0.3125, 0.724, 0.25, 0.7542, 0.6875, 0.7542, 0.75, 0.724, 0.75, 0.724, 0.6875, 0.7542, 0.1875, 0.7542, 0.25, 0.724, 0.25, 0.724, 0.1875, 0.7542, 0.625, 0.7542, 0.6875, 0.724, 0.6875, 0.724, 0.625, 0.7542, 0.125, 0.7542, 0.1875, 0.724, 0.1875, 0.724, 0.125, 0.7542, 0.5625, 0.7542, 0.625, 0.724, 0.625, 0.724, 0.5625, 0.7542, 0.0625, 0.7542, 0.125, 0.724, 0.125, 0.724, 0.0625, 0.7542, 0.5, 0.7542, 0.5625, 0.724, 0.5625, 0.724, 0.5, 0.7542, 0.4375, 0.7542, 0.5, 0.724, 0.5, 0.724, 0.4375, 0.7542, 0.875, 0.7542, 0.9375, 0.724, 0.9375, 0.724, 0.875, 0.7542, 0.375, 0.7542, 0.4375, 0.724, 0.4375, 0.724, 0.375, 0.7542, 0.8125, 0.7542, 0.875, 0.724, 0.875, 0.724, 0.8125, 0.7542, 0.3125, 0.7542, 0.375, 0.724, 0.375, 0.724, 0.3125, 0.7542, 0.75, 0.7542, 0.8125, 0.724, 0.8125, 0.724, 0.75, 0.724, 0.4375, 0.724, 0.5, 0.6939, 0.5, 0.6939, 0.4375, 0.724, 0.875, 0.724, 0.9375, 0.6939, 0.9375, 0.6939, 0.875, 0.724, 0.375, 0.724, 0.4375, 0.6939, 0.4375, 0.6939, 0.375, 0.724, 0.8125, 0.724, 0.875, 0.6939, 0.875, 0.6939, 0.8125, 0.724, 0.3125, 0.724, 0.375, 0.6939, 0.375, 0.6939, 0.3125, 0.724, 0.75, 0.724, 0.8125, 0.6939, 0.8125, 0.6939, 0.75, 0.724, 0.25, 0.724, 0.3125, 0.6939, 0.3125, 0.6939, 0.25, 0.724, 0.6875, 0.724, 0.75, 0.6939, 0.75, 0.6939, 0.6875, 0.724, 0.1875, 0.724, 0.25, 0.6939, 0.25, 0.6939, 0.1875, 0.724, 0.625, 0.724, 0.6875, 0.6939, 0.6875, 0.6939, 0.625, 0.724, 0.125, 0.724, 0.1875, 0.6939, 0.1875, 0.6939, 0.125, 0.724, 0.5625, 0.724, 0.625, 0.6939, 0.625, 0.6939, 0.5625, 0.724, 0.0625, 0.724, 0.125, 0.6939, 0.125, 0.6939, 0.0625, 0.724, 0.5, 0.724, 0.5625, 0.6939, 0.5625, 0.6939, 0.5, 0.6939, 0.6875, 0.6939, 0.75, 0.6637, 0.75, 0.6637, 0.6875, 0.6939, 0.1875, 0.6939, 0.25, 0.6637, 0.25, 0.6637, 0.1875, 0.6939, 0.625, 0.6939, 0.6875, 0.6637, 0.6875, 0.6637, 0.625, 0.6939, 0.125, 0.6939, 0.1875, 0.6637, 0.1875, 0.6637, 0.125, 0.6939, 0.5625, 0.6939, 0.625, 0.6637, 0.625, 0.6637, 0.5625, 0.6939, 0.0625, 0.6939, 0.125, 0.6637, 0.125, 0.6637, 0.0625, 0.6939, 0.5, 0.6939, 0.5625, 0.6637, 0.5625, 0.6637, 0.5, 0.6939, 0.4375, 0.6939, 0.5, 0.6637, 0.5, 0.6637, 0.4375, 0.6939, 0.875, 0.6939, 0.9375, 0.6637, 0.9375, 0.6637, 0.875, 0.6939, 0.375, 0.6939, 0.4375, 0.6637, 0.4375, 0.6637, 0.375, 0.6939, 0.8125, 0.6939, 0.875, 0.6637, 0.875, 0.6637, 0.8125, 0.6939, 0.3125, 0.6939, 0.375, 0.6637, 0.375, 0.6637, 0.3125, 0.6939, 0.75, 0.6939, 0.8125, 0.6637, 0.8125, 0.6637, 0.75, 0.6939, 0.25, 0.6939, 0.3125, 0.6637, 0.3125, 0.6637, 0.25, 0.6637, 0.4375, 0.6637, 0.5, 0.6336, 0.5, 0.6336, 0.4375, 0.6637, 0.875, 0.6637, 0.9375, 0.6336, 0.9375, 0.6336, 0.875, 0.6637, 0.375, 0.6637, 0.4375, 0.6336, 0.4375, 0.6336, 0.375, 0.6637, 0.8125, 0.6637, 0.875, 0.6336, 0.875, 0.6336, 0.8125, 0.6637, 0.3125, 0.6637, 0.375, 0.6336, 0.375, 0.6336, 0.3125, 0.6637, 0.75, 0.6637, 0.8125, 0.6336, 0.8125, 0.6336, 0.75, 0.6637, 0.25, 0.6637, 0.3125, 0.6336, 0.3125, 0.6336, 0.25, 0.6637, 0.6875, 0.6637, 0.75, 0.6336, 0.75, 0.6336, 0.6875, 0.6637, 0.1875, 0.6637, 0.25, 0.6336, 0.25, 0.6336, 0.1875, 0.6637, 0.625, 0.6637, 0.6875, 0.6336, 0.6875, 0.6336, 0.625, 0.6637, 0.125, 0.6637, 0.1875, 0.6336, 0.1875, 0.6336, 0.125, 0.6637, 0.5625, 0.6637, 0.625, 0.6336, 0.625, 0.6336, 0.5625, 0.6637, 0.0625, 0.6637, 0.125, 0.6336, 0.125, 0.6336, 0.0625, 0.6637, 0.5, 0.6637, 0.5625, 0.6336, 0.5625, 0.6336, 0.5, 0.6336, 0.1875, 0.6336, 0.25, 0.6034, 0.25, 0.6034, 0.1875, 0.6336, 0.625, 0.6336, 0.6875, 0.6034, 0.6875, 0.6034, 0.625, 0.6336, 0.125, 0.6336, 0.1875, 0.6034, 0.1875, 0.6034, 0.125, 0.6336, 0.5625, 0.6336, 0.625, 0.6034, 0.625, 0.6034, 0.5625, 0.6336, 0.0625, 0.6336, 0.125, 0.6034, 0.125, 0.6034, 0.0625, 0.6336, 0.5, 0.6336, 0.5625, 0.6034, 0.5625, 0.6034, 0.5, 0.6336, 0.4375, 0.6336, 0.5, 0.6034, 0.5, 0.6034, 0.4375, 0.6336, 0.875, 0.6336, 0.9375, 0.6034, 0.9375, 0.6034, 0.875, 0.6336, 0.375, 0.6336, 0.4375, 0.6034, 0.4375, 0.6034, 0.375, 0.6336, 0.8125, 0.6336, 0.875, 0.6034, 0.875, 0.6034, 0.8125, 0.6336, 0.3125, 0.6336, 0.375, 0.6034, 0.375, 0.6034, 0.3125, 0.6336, 0.75, 0.6336, 0.8125, 0.6034, 0.8125, 0.6034, 0.75, 0.6336, 0.25, 0.6336, 0.3125, 0.6034, 0.3125, 0.6034, 0.25, 0.6336, 0.6875, 0.6336, 0.75, 0.6034, 0.75, 0.6034, 0.6875, 0.6034, 0.375, 0.6034, 0.4375, 0.5733, 0.4375, 0.5733, 0.375, 0.6034, 0.8125, 0.6034, 0.875, 0.5733, 0.875, 0.5733, 0.8125, 0.6034, 0.3125, 0.6034, 0.375, 0.5733, 0.375, 0.5733, 0.3125, 0.6034, 0.75, 0.6034, 0.8125, 0.5733, 0.8125, 0.5733, 0.75, 0.6034, 0.25, 0.6034, 0.3125, 0.5733, 0.3125, 0.5733, 0.25, 0.6034, 0.6875, 0.6034, 0.75, 0.5733, 0.75, 0.5733, 0.6875, 0.6034, 0.1875, 0.6034, 0.25, 0.5733, 0.25, 0.5733, 0.1875, 0.6034, 0.625, 0.6034, 0.6875, 0.5733, 0.6875, 0.5733, 0.625, 0.6034, 0.125, 0.6034, 0.1875, 0.5733, 0.1875, 0.5733, 0.125, 0.6034, 0.5625, 0.6034, 0.625, 0.5733, 0.625, 0.5733, 0.5625, 0.6034, 0.0625, 0.6034, 0.125, 0.5733, 0.125, 0.5733, 0.0625, 0.6034, 0.5, 0.6034, 0.5625, 0.5733, 0.5625, 0.5733, 0.5, 0.6034, 0.4375, 0.6034, 0.5, 0.5733, 0.5, 0.5733, 0.4375, 0.6034, 0.875, 0.6034, 0.9375, 0.5733, 0.9375, 0.5733, 0.875, 0.5733, 0.125, 0.5733, 0.1875, 0.5431, 0.1875, 0.5431, 0.125, 0.5733, 0.5625, 0.5733, 0.625, 0.5431, 0.625, 0.5431, 0.5625, 0.5733, 0.0625, 0.5733, 0.125, 0.5431, 0.125, 0.5431, 0.0625, 0.5733, 0.5, 0.5733, 0.5625, 0.5431, 0.5625, 0.5431, 0.5, 0.5733, 0.4375, 0.5733, 0.5, 0.5431, 0.5, 0.5431, 0.4375, 0.5733, 0.875, 0.5733, 0.9375, 0.5431, 0.9375, 0.5431, 0.875, 0.5733, 0.375, 0.5733, 0.4375, 0.5431, 0.4375, 0.5431, 0.375, 0.5733, 0.8125, 0.5733, 0.875, 0.5431, 0.875, 0.5431, 0.8125, 0.5733, 0.3125, 0.5733, 0.375, 0.5431, 0.375, 0.5431, 0.3125, 0.5733, 0.75, 0.5733, 0.8125, 0.5431, 0.8125, 0.5431, 0.75, 0.5733, 0.25, 0.5733, 0.3125, 0.5431, 0.3125, 0.5431, 0.25, 0.5733, 0.6875, 0.5733, 0.75, 0.5431, 0.75, 0.5431, 0.6875, 0.5733, 0.1875, 0.5733, 0.25, 0.5431, 0.25, 0.5431, 0.1875, 0.5733, 0.625, 0.5733, 0.6875, 0.5431, 0.6875, 0.5431, 0.625, 0.5431, 0.8125, 0.5431, 0.875, 0.513, 0.875, 0.513, 0.8125, 0.5431, 0.3125, 0.5431, 0.375, 0.513, 0.375, 0.513, 0.3125, 0.5431, 0.75, 0.5431, 0.8125, 0.513, 0.8125, 0.513, 0.75, 0.5431, 0.25, 0.5431, 0.3125, 0.513, 0.3125, 0.513, 0.25, 0.5431, 0.6875, 0.5431, 0.75, 0.513, 0.75, 0.513, 0.6875, 0.5431, 0.1875, 0.5431, 0.25, 0.513, 0.25, 0.513, 0.1875, 0.5431, 0.625, 0.5431, 0.6875, 0.513, 0.6875, 0.513, 0.625, 0.5431, 0.125, 0.5431, 0.1875, 0.513, 0.1875, 0.513, 0.125, 0.5431, 0.5625, 0.5431, 0.625, 0.513, 0.625, 0.513, 0.5625, 0.5431, 0.0625, 0.5431, 0.125, 0.513, 0.125, 0.513, 0.0625, 0.5431, 0.5, 0.5431, 0.5625, 0.513, 0.5625, 0.513, 0.5, 0.5431, 0.4375, 0.5431, 0.5, 0.513, 0.5, 0.513, 0.4375, 0.5431, 0.875, 0.5431, 0.9375, 0.513, 0.9375, 0.513, 0.875, 0.5431, 0.375, 0.5431, 0.4375, 0.513, 0.4375, 0.513, 0.375, 0.513, 0.5625, 0.513, 0.625, 0.4828, 0.625, 0.4828, 0.5625, 0.513, 0.0625, 0.513, 0.125, 0.4828, 0.125, 0.4828, 0.0625, 0.513, 0.5, 0.513, 0.5625, 0.4828, 0.5625, 0.4828, 0.5, 0.513, 0.4375, 0.513, 0.5, 0.4828, 0.5, 0.4828, 0.4375, 0.513, 0.875, 0.513, 0.9375, 0.4828, 0.9375, 0.4828, 0.875, 0.513, 0.375, 0.513, 0.4375, 0.4828, 0.4375, 0.4828, 0.375, 0.513, 0.8125, 0.513, 0.875, 0.4828, 0.875, 0.4828, 0.8125, 0.513, 0.3125, 0.513, 0.375, 0.4828, 0.375, 0.4828, 0.3125, 0.513, 0.75, 0.513, 0.8125, 0.4828, 0.8125, 0.4828, 0.75, 0.513, 0.25, 0.513, 0.3125, 0.4828, 0.3125, 0.4828, 0.25, 0.513, 0.6875, 0.513, 0.75, 0.4828, 0.75, 0.4828, 0.6875, 0.513, 0.1875, 0.513, 0.25, 0.4828, 0.25, 0.4828, 0.1875, 0.513, 0.625, 0.513, 0.6875, 0.4828, 0.6875, 0.4828, 0.625, 0.513, 0.125, 0.513, 0.1875, 0.4828, 0.1875, 0.4828, 0.125, 0.4828, 0.3125, 0.4828, 0.375, 0.4527, 0.375, 0.4527, 0.3125, 0.4828, 0.75, 0.4828, 0.8125, 0.4527, 0.8125, 0.4527, 0.75, 0.4828, 0.25, 0.4828, 0.3125, 0.4527, 0.3125, 0.4527, 0.25, 0.4828, 0.6875, 0.4828, 0.75, 0.4527, 0.75, 0.4527, 0.6875, 0.4828, 0.1875, 0.4828, 0.25, 0.4527, 0.25, 0.4527, 0.1875, 0.4828, 0.625, 0.4828, 0.6875, 0.4527, 0.6875, 0.4527, 0.625, 0.4828, 0.125, 0.4828, 0.1875, 0.4527, 0.1875, 0.4527, 0.125, 0.4828, 0.5625, 0.4828, 0.625, 0.4527, 0.625, 0.4527, 0.5625, 0.4828, 0.0625, 0.4828, 0.125, 0.4527, 0.125, 0.4527, 0.0625, 0.4828, 0.5, 0.4828, 0.5625, 0.4527, 0.5625, 0.4527, 0.5, 0.4828, 0.4375, 0.4828, 0.5, 0.4527, 0.5, 0.4527, 0.4375, 0.4828, 0.875, 0.4828, 0.9375, 0.4527, 0.9375, 0.4527, 0.875, 0.4828, 0.375, 0.4828, 0.4375, 0.4527, 0.4375, 0.4527, 0.375, 0.4828, 0.8125, 0.4828, 0.875, 0.4527, 0.875, 0.4527, 0.8125, 0.4527, 0.0625, 0.4527, 0.125, 0.4225, 0.125, 0.4225, 0.0625, 0.4527, 0.5, 0.4527, 0.5625, 0.4225, 0.5625, 0.4225, 0.5, 0.4527, 0.4375, 0.4527, 0.5, 0.4225, 0.5, 0.4225, 0.4375, 0.4527, 0.875, 0.4527, 0.9375, 0.4225, 0.9375, 0.4225, 0.875, 0.4527, 0.375, 0.4527, 0.4375, 0.4225, 0.4375, 0.4225, 0.375, 0.4527, 0.8125, 0.4527, 0.875, 0.4225, 0.875, 0.4225, 0.8125, 0.4527, 0.3125, 0.4527, 0.375, 0.4225, 0.375, 0.4225, 0.3125, 0.4527, 0.75, 0.4527, 0.8125, 0.4225, 0.8125, 0.4225, 0.75, 0.4527, 0.25, 0.4527, 0.3125, 0.4225, 0.3125, 0.4225, 0.25, 0.4527, 0.6875, 0.4527, 0.75, 0.4225, 0.75, 0.4225, 0.6875, 0.4527, 0.1875, 0.4527, 0.25, 0.4225, 0.25, 0.4225, 0.1875, 0.4527, 0.625, 0.4527, 0.6875, 0.4225, 0.6875, 0.4225, 0.625, 0.4527, 0.125, 0.4527, 0.1875, 0.4225, 0.1875, 0.4225, 0.125, 0.4527, 0.5625, 0.4527, 0.625, 0.4225, 0.625, 0.4225, 0.5625, 0.4225, 0.75, 0.4225, 0.8125, 0.3924, 0.8125, 0.3924, 0.75, 0.4225, 0.25, 0.4225, 0.3125, 0.3924, 0.3125, 0.3924, 0.25, 0.4225, 0.6875, 0.4225, 0.75, 0.3924, 0.75, 0.3924, 0.6875, 0.4225, 0.1875, 0.4225, 0.25, 0.3924, 0.25, 0.3924, 0.1875, 0.4225, 0.625, 0.4225, 0.6875, 0.3924, 0.6875, 0.3924, 0.625, 0.4225, 0.125, 0.4225, 0.1875, 0.3924, 0.1875, 0.3924, 0.125, 0.4225, 0.5625, 0.4225, 0.625, 0.3924, 0.625, 0.3924, 0.5625, 0.4225, 0.0625, 0.4225, 0.125, 0.3924, 0.125, 0.3924, 0.0625, 0.4225, 0.5, 0.4225, 0.5625, 0.3924, 0.5625, 0.3924, 0.5, 0.4225, 0.4375, 0.4225, 0.5, 0.3924, 0.5, 0.3924, 0.4375, 0.4225, 0.875, 0.4225, 0.9375, 0.3924, 0.9375, 0.3924, 0.875, 0.4225, 0.375, 0.4225, 0.4375, 0.3924, 0.4375, 0.3924, 0.375, 0.4225, 0.8125, 0.4225, 0.875, 0.3924, 0.875, 0.3924, 0.8125, 0.4225, 0.3125, 0.4225, 0.375, 0.3924, 0.375, 0.3924, 0.3125, 0.3924, 0.5, 0.3924, 0.5625, 0.3622, 0.5625, 0.3622, 0.5, 0.3924, 0.4375, 0.3924, 0.5, 0.3622, 0.5, 0.3622, 0.4375, 0.3924, 0.875, 0.3924, 0.9375, 0.3622, 0.9375, 0.3622, 0.875, 0.3924, 0.375, 0.3924, 0.4375, 0.3622, 0.4375, 0.3622, 0.375, 0.3924, 0.8125, 0.3924, 0.875, 0.3622, 0.875, 0.3622, 0.8125, 0.3924, 0.3125, 0.3924, 0.375, 0.3622, 0.375, 0.3622, 0.3125, 0.3924, 0.75, 0.3924, 0.8125, 0.3622, 0.8125, 0.3622, 0.75, 0.3924, 0.25, 0.3924, 0.3125, 0.3622, 0.3125, 0.3622, 0.25, 0.3924, 0.6875, 0.3924, 0.75, 0.3622, 0.75, 0.3622, 0.6875, 0.3924, 0.1875, 0.3924, 0.25, 0.3622, 0.25, 0.3622, 0.1875, 0.3924, 0.625, 0.3924, 0.6875, 0.3622, 0.6875, 0.3622, 0.625, 0.3924, 0.125, 0.3924, 0.1875, 0.3622, 0.1875, 0.3622, 0.125, 0.3924, 0.5625, 0.3924, 0.625, 0.3622, 0.625, 0.3622, 0.5625, 0.3924, 0.0625, 0.3924, 0.125, 0.3622, 0.125, 0.3622, 0.0625, 0.3622, 0.25, 0.3622, 0.3125, 0.3321, 0.3125, 0.3321, 0.25, 0.3622, 0.6875, 0.3622, 0.75, 0.3321, 0.75, 0.3321, 0.6875, 0.3622, 0.1875, 0.3622, 0.25, 0.3321, 0.25, 0.3321, 0.1875, 0.3622, 0.625, 0.3622, 0.6875, 0.3321, 0.6875, 0.3321, 0.625, 0.3622, 0.125, 0.3622, 0.1875, 0.3321, 0.1875, 0.3321, 0.125, 0.3622, 0.5625, 0.3622, 0.625, 0.3321, 0.625, 0.3321, 0.5625, 0.3622, 0.0625, 0.3622, 0.125, 0.3321, 0.125, 0.3321, 0.0625, 0.3622, 0.5, 0.3622, 0.5625, 0.3321, 0.5625, 0.3321, 0.5, 0.3622, 0.4375, 0.3622, 0.5, 0.3321, 0.5, 0.3321, 0.4375, 0.3622, 0.875, 0.3622, 0.9375, 0.3321, 0.9375, 0.3321, 0.875, 0.3622, 0.375, 0.3622, 0.4375, 0.3321, 0.4375, 0.3321, 0.375, 0.3622, 0.8125, 0.3622, 0.875, 0.3321, 0.875, 0.3321, 0.8125, 0.3622, 0.3125, 0.3622, 0.375, 0.3321, 0.375, 0.3321, 0.3125, 0.3622, 0.75, 0.3622, 0.8125, 0.3321, 0.8125, 0.3321, 0.75, 0.3321, 0.4375, 0.3321, 0.5, 0.3019, 0.5, 0.3019, 0.4375, 0.3321, 0.875, 0.3321, 0.9375, 0.3019, 0.9375, 0.3019, 0.875, 0.3321, 0.375, 0.3321, 0.4375, 0.3019, 0.4375, 0.3019, 0.375, 0.3321, 0.8125, 0.3321, 0.875, 0.3019, 0.875, 0.3019, 0.8125, 0.3321, 0.3125, 0.3321, 0.375, 0.3019, 0.375, 0.3019, 0.3125, 0.3321, 0.75, 0.3321, 0.8125, 0.3019, 0.8125, 0.3019, 0.75, 0.3321, 0.25, 0.3321, 0.3125, 0.3019, 0.3125, 0.3019, 0.25, 0.3321, 0.6875, 0.3321, 0.75, 0.3019, 0.75, 0.3019, 0.6875, 0.3321, 0.1875, 0.3321, 0.25, 0.3019, 0.25, 0.3019, 0.1875, 0.3321, 0.625, 0.3321, 0.6875, 0.3019, 0.6875, 0.3019, 0.625, 0.3321, 0.125, 0.3321, 0.1875, 0.3019, 0.1875, 0.3019, 0.125, 0.3321, 0.5625, 0.3321, 0.625, 0.3019, 0.625, 0.3019, 0.5625, 0.3321, 0.0625, 0.3321, 0.125, 0.3019, 0.125, 0.3019, 0.0625, 0.3321, 0.5, 0.3321, 0.5625, 0.3019, 0.5625, 0.3019, 0.5, 0.3019, 0.1875, 0.3019, 0.25, 0.2718, 0.25, 0.2718, 0.1875, 0.3019, 0.625, 0.3019, 0.6875, 0.2718, 0.6875, 0.2718, 0.625, 0.3019, 0.125, 0.3019, 0.1875, 0.2718, 0.1875, 0.2718, 0.125, 0.3019, 0.5625, 0.3019, 0.625, 0.2718, 0.625, 0.2718, 0.5625, 0.3019, 0.0625, 0.3019, 0.125, 0.2718, 0.125, 0.2718, 0.0625, 0.3019, 0.5, 0.3019, 0.5625, 0.2718, 0.5625, 0.2718, 0.5, 0.3019, 0.4375, 0.3019, 0.5, 0.2718, 0.5, 0.2718, 0.4375, 0.3019, 0.875, 0.3019, 0.9375, 0.2718, 0.9375, 0.2718, 0.875, 0.3019, 0.375, 0.3019, 0.4375, 0.2718, 0.4375, 0.2718, 0.375, 0.3019, 0.8125, 0.3019, 0.875, 0.2718, 0.875, 0.2718, 0.8125, 0.3019, 0.3125, 0.3019, 0.375, 0.2718, 0.375, 0.2718, 0.3125, 0.3019, 0.75, 0.3019, 0.8125, 0.2718, 0.8125, 0.2718, 0.75, 0.3019, 0.25, 0.3019, 0.3125, 0.2718, 0.3125, 0.2718, 0.25, 0.3019, 0.6875, 0.3019, 0.75, 0.2718, 0.75, 0.2718, 0.6875, 0.2718, 0.875, 0.2718, 0.9375, 0.2416, 0.9375, 0.2416, 0.875, 0.2718, 0.375, 0.2718, 0.4375, 0.2416, 0.4375, 0.2416, 0.375, 0.2718, 0.8125, 0.2718, 0.875, 0.2416, 0.875, 0.2416, 0.8125, 0.2718, 0.3125, 0.2718, 0.375, 0.2416, 0.375, 0.2416, 0.3125, 0.2718, 0.75, 0.2718, 0.8125, 0.2416, 0.8125, 0.2416, 0.75, 0.2718, 0.25, 0.2718, 0.3125, 0.2416, 0.3125, 0.2416, 0.25, 0.2718, 0.6875, 0.2718, 0.75, 0.2416, 0.75, 0.2416, 0.6875, 0.2718, 0.1875, 0.2718, 0.25, 0.2416, 0.25, 0.2416, 0.1875, 0.2718, 0.625, 0.2718, 0.6875, 0.2416, 0.6875, 0.2416, 0.625, 0.2718, 0.125, 0.2718, 0.1875, 0.2416, 0.1875, 0.2416, 0.125, 0.2718, 0.5625, 0.2718, 0.625, 0.2416, 0.625, 0.2416, 0.5625, 0.2718, 0.0625, 0.2718, 0.125, 0.2416, 0.125, 0.2416, 0.0625, 0.2718, 0.5, 0.2718, 0.5625, 0.2416, 0.5625, 0.2416, 0.5, 0.2718, 0.4375, 0.2718, 0.5, 0.2416, 0.5, 0.2416, 0.4375, 0.2416, 0.625, 0.2416, 0.6875, 0.2114, 0.6875, 0.2114, 0.625, 0.2416, 0.125, 0.2416, 0.1875, 0.2114, 0.1875, 0.2114, 0.125, 0.2416, 0.5625, 0.2416, 0.625, 0.2114, 0.625, 0.2114, 0.5625, 0.2416, 0.0625, 0.2416, 0.125, 0.2114, 0.125, 0.2114, 0.0625, 0.2416, 0.5, 0.2416, 0.5625, 0.2114, 0.5625, 0.2114, 0.5, 0.2416, 0.4375, 0.2416, 0.5, 0.2114, 0.5, 0.2114, 0.4375, 0.2416, 0.875, 0.2416, 0.9375, 0.2114, 0.9375, 0.2114, 0.875, 0.2416, 0.375, 0.2416, 0.4375, 0.2114, 0.4375, 0.2114, 0.375, 0.2416, 0.8125, 0.2416, 0.875, 0.2114, 0.875, 0.2114, 0.8125, 0.2416, 0.3125, 0.2416, 0.375, 0.2114, 0.375, 0.2114, 0.3125, 0.2416, 0.75, 0.2416, 0.8125, 0.2114, 0.8125, 0.2114, 0.75, 0.2416, 0.25, 0.2416, 0.3125, 0.2114, 0.3125, 0.2114, 0.25, 0.2416, 0.6875, 0.2416, 0.75, 0.2114, 0.75, 0.2114, 0.6875, 0.2416, 0.1875, 0.2416, 0.25, 0.2114, 0.25, 0.2114, 0.1875, 0.2114, 0.375, 0.2114, 0.4375, 0.1813, 0.4375, 0.1813, 0.375, 0.2114, 0.8125, 0.2114, 0.875, 0.1813, 0.875, 0.1813, 0.8125, 0.2114, 0.3125, 0.2114, 0.375, 0.1813, 0.375, 0.1813, 0.3125, 0.2114, 0.75, 0.2114, 0.8125, 0.1813, 0.8125, 0.1813, 0.75, 0.2114, 0.25, 0.2114, 0.3125, 0.1813, 0.3125, 0.1813, 0.25, 0.2114, 0.6875, 0.2114, 0.75, 0.1813, 0.75, 0.1813, 0.6875, 0.2114, 0.1875, 0.2114, 0.25, 0.1813, 0.25, 0.1813, 0.1875, 0.2114, 0.625, 0.2114, 0.6875, 0.1813, 0.6875, 0.1813, 0.625, 0.2114, 0.125, 0.2114, 0.1875, 0.1813, 0.1875, 0.1813, 0.125, 0.2114, 0.5625, 0.2114, 0.625, 0.1813, 0.625, 0.1813, 0.5625, 0.2114, 0.0625, 0.2114, 0.125, 0.1813, 0.125, 0.1813, 0.0625, 0.2114, 0.5, 0.2114, 0.5625, 0.1813, 0.5625, 0.1813, 0.5, 0.2114, 0.4375, 0.2114, 0.5, 0.1813, 0.5, 0.1813, 0.4375, 0.2114, 0.875, 0.2114, 0.9375, 0.1813, 0.9375, 0.1813, 0.875, 0.1813, 0.125, 0.1813, 0.1875, 0.1511, 0.1875, 0.1511, 0.125, 0.1813, 0.5625, 0.1813, 0.625, 0.1511, 0.625, 0.1511, 0.5625, 0.1813, 0.0625, 0.1813, 0.125, 0.1511, 0.125, 0.1511, 0.0625, 0.1813, 0.5, 0.1813, 0.5625, 0.1511, 0.5625, 0.1511, 0.5, 0.1813, 0.4375, 0.1813, 0.5, 0.1511, 0.5, 0.1511, 0.4375, 0.1813, 0.875, 0.1813, 0.9375, 0.1511, 0.9375, 0.1511, 0.875, 0.1813, 0.375, 0.1813, 0.4375, 0.1511, 0.4375, 0.1511, 0.375, 0.1813, 0.8125, 0.1813, 0.875, 0.1511, 0.875, 0.1511, 0.8125, 0.1813, 0.3125, 0.1813, 0.375, 0.1511, 0.375, 0.1511, 0.3125, 0.1813, 0.75, 0.1813, 0.8125, 0.1511, 0.8125, 0.1511, 0.75, 0.1813, 0.25, 0.1813, 0.3125, 0.1511, 0.3125, 0.1511, 0.25, 0.1813, 0.6875, 0.1813, 0.75, 0.1511, 0.75, 0.1511, 0.6875, 0.1813, 0.1875, 0.1813, 0.25, 0.1511, 0.25, 0.1511, 0.1875, 0.1813, 0.625, 0.1813, 0.6875, 0.1511, 0.6875, 0.1511, 0.625, 0.1511, 0.8125, 0.1511, 0.875, 0.121, 0.875, 0.121, 0.8125, 0.1511, 0.3125, 0.1511, 0.375, 0.121, 0.375, 0.121, 0.3125, 0.1511, 0.75, 0.1511, 0.8125, 0.121, 0.8125, 0.121, 0.75, 0.1511, 0.25, 0.1511, 0.3125, 0.121, 0.3125, 0.121, 0.25, 0.1511, 0.6875, 0.1511, 0.75, 0.121, 0.75, 0.121, 0.6875, 0.1511, 0.1875, 0.1511, 0.25, 0.121, 0.25, 0.121, 0.1875, 0.1511, 0.625, 0.1511, 0.6875, 0.121, 0.6875, 0.121, 0.625, 0.1511, 0.125, 0.1511, 0.1875, 0.121, 0.1875, 0.121, 0.125, 0.1511, 0.5625, 0.1511, 0.625, 0.121, 0.625, 0.121, 0.5625, 0.1511, 0.0625, 0.1511, 0.125, 0.121, 0.125, 0.121, 0.0625, 0.1511, 0.5, 0.1511, 0.5625, 0.121, 0.5625, 0.121, 0.5, 0.1511, 0.4375, 0.1511, 0.5, 0.121, 0.5, 0.121, 0.4375, 0.1511, 0.875, 0.1511, 0.9375, 0.121, 0.9375, 0.121, 0.875, 0.1511, 0.375, 0.1511, 0.4375, 0.121, 0.4375, 0.121, 0.375, 0.121, 0.5625, 0.121, 0.625, 0.09085, 0.625, 0.09085, 0.5625, 0.121, 0.0625, 0.121, 0.125, 0.09085, 0.125, 0.09085, 0.0625, 0.121, 0.5, 0.121, 0.5625, 0.09085, 0.5625, 0.09085, 0.5, 0.121, 0.4375, 0.121, 0.5, 0.09085, 0.5, 0.09085, 0.4375, 0.121, 0.875, 0.121, 0.9375, 0.09085, 0.9375, 0.09085, 0.875, 0.121, 0.375, 0.121, 0.4375, 0.09085, 0.4375, 0.09085, 0.375, 0.121, 0.8125, 0.121, 0.875, 0.09085, 0.875, 0.09085, 0.8125, 0.121, 0.3125, 0.121, 0.375, 0.09085, 0.375, 0.09085, 0.3125, 0.121, 0.75, 0.121, 0.8125, 0.09085, 0.8125, 0.09085, 0.75, 0.121, 0.25, 0.121, 0.3125, 0.09085, 0.3125, 0.09085, 0.25, 0.121, 0.6875, 0.121, 0.75, 0.09085, 0.75, 0.09085, 0.6875, 0.121, 0.1875, 0.121, 0.25, 0.09085, 0.25, 0.09085, 0.1875, 0.121, 0.625, 0.121, 0.6875, 0.09085, 0.6875, 0.09085, 0.625, 0.121, 0.125, 0.121, 0.1875, 0.09085, 0.1875, 0.09085, 0.125, 0.09085, 0.3125, 0.09085, 0.375, 0.0607, 0.375, 0.0607, 0.3125, 0.09085, 0.75, 0.09085, 0.8125, 0.0607, 0.8125, 0.0607, 0.75, 0.09085, 0.25, 0.09085, 0.3125, 0.0607, 0.3125, 0.0607, 0.25, 0.09085, 0.6875, 0.09085, 0.75, 0.0607, 0.75, 0.0607, 0.6875, 0.09085, 0.1875, 0.09085, 0.25, 0.0607, 0.25, 0.0607, 0.1875, 0.09085, 0.625, 0.09085, 0.6875, 0.0607, 0.6875, 0.0607, 0.625, 0.09085, 0.125, 0.09085, 0.1875, 0.0607, 0.1875, 0.0607, 0.125, 0.09085, 0.5625, 0.09085, 0.625, 0.0607, 0.625, 0.0607, 0.5625, 0.09085, 0.0625, 0.09085, 0.125, 0.0607, 0.125, 0.0607, 0.0625, 0.09085, 0.5, 0.09085, 0.5625, 0.0607, 0.5625, 0.0607, 0.5, 0.09085, 0.4375, 0.09085, 0.5, 0.0607, 0.5, 0.0607, 0.4375, 0.09085, 0.875, 0.09085, 0.9375, 0.0607, 0.9375, 0.0607, 0.875, 0.09085, 0.375, 0.09085, 0.4375, 0.0607, 0.4375, 0.0607, 0.375, 0.09085, 0.8125, 0.09085, 0.875, 0.0607, 0.875, 0.0607, 0.8125, 0.0607, 0.0625, 0.0607, 0.125, 0.03055, 0.125, 0.03055, 0.0625, 0.0607, 0.5, 0.0607, 0.5625, 0.03055, 0.5625, 0.03055, 0.5, 0.0607, 0.4375, 0.0607, 0.5, 0.03055, 0.5, 0.03055, 0.4375, 0.0607, 0.875, 0.0607, 0.9375, 0.03055, 0.9375, 0.03055, 0.875, 0.0607, 0.375, 0.0607, 0.4375, 0.03055, 0.4375, 0.03055, 0.375, 0.0607, 0.8125, 0.0607, 0.875, 0.03055, 0.875, 0.03055, 0.8125, 0.0607, 0.3125, 0.0607, 0.375, 0.03055, 0.375, 0.03055, 0.3125, 0.0607, 0.75, 0.0607, 0.8125, 0.03055, 0.8125, 0.03055, 0.75, 0.0607, 0.25, 0.0607, 0.3125, 0.03055, 0.3125, 0.03055, 0.25, 0.0607, 0.6875, 0.0607, 0.75, 0.03055, 0.75, 0.03055, 0.6875, 0.0607, 0.1875, 0.0607, 0.25, 0.03055, 0.25, 0.03055, 0.1875, 0.0607, 0.625, 0.0607, 0.6875, 0.03055, 0.6875, 0.03055, 0.625, 0.0607, 0.125, 0.0607, 0.1875, 0.03055, 0.1875, 0.03055, 0.125, 0.0607, 0.5625, 0.0607, 0.625, 0.03055, 0.625, 0.03055, 0.5625, 0.9652, 0.9375, 1.371, 1.0, 0.9351, 0.9375, 1.401, 0.0, 0.9652, 0.0625, 0.9351, 0.0625, 0.9351, 0.9375, 1.371, 1.0, 0.9049, 0.9375, 1.401, 0.0, 0.9351, 0.0625, 0.9049, 0.0625, 0.9049, 0.9375, 1.371, 1.0, 0.8748, 0.9375, 0.4367, 0.0, 0.9049, 0.0625, 0.8748, 0.0625, 0.8748, 0.9375, 0.4063, 1.0, 0.8446, 0.9375, 0.4367, 0.0, 0.8748, 0.0625, 0.8446, 0.0625, 0.8446, 0.9375, 0.4063, 1.0, 0.8145, 0.9375, 0.4367, 0.0, 0.8446, 0.0625, 0.8145, 0.0625, 0.8145, 0.9375, 0.4063, 1.0, 0.7843, 0.9375, 0.4367, 0.0, 0.8145, 0.0625, 0.7843, 0.0625, 0.7843, 0.9375, 0.4063, 1.0, 0.7542, 0.9375, 0.4367, 0.0, 0.7843, 0.0625, 0.7542, 0.0625, 0.7542, 0.9375, 0.4063, 1.0, 0.724, 0.9375, 0.4367, 0.0, 0.7542, 0.0625, 0.724, 0.0625, 0.724, 0.9375, 0.4063, 1.0, 0.6939, 0.9375, 0.4367, 0.0, 0.724, 0.0625, 0.6939, 0.0625, 0.6939, 0.9375, 0.4063, 1.0, 0.6637, 0.9375, 0.4367, 0.0, 0.6939, 0.0625, 0.6637, 0.0625, 0.6637, 0.9375, 0.4063, 1.0, 0.6336, 0.9375, 0.4367, 0.0, 0.6637, 0.0625, 0.6336, 0.0625, 0.6336, 0.9375, 0.4063, 1.0, 0.6034, 0.9375, 0.4367, 0.0, 0.6336, 0.0625, 0.6034, 0.0625, 0.6034, 0.9375, 0.4063, 1.0, 0.5733, 0.9375, 0.4367, 0.0, 0.6034, 0.0625, 0.5733, 0.0625, 0.5733, 0.9375, 0.4063, 1.0, 0.5431, 0.9375, 0.4367, 0.0, 0.5733, 0.0625, 0.5431, 0.0625, 0.5431, 0.9375, 0.4063, 1.0, 0.513, 0.9375, 0.4367, 0.0, 0.5431, 0.0625, 0.513, 0.0625, 0.513, 0.9375, 0.4063, 1.0, 0.4828, 0.9375, 0.4367, 0.0, 0.513, 0.0625, 0.4828, 0.0625, 0.4828, 0.9375, 0.4063, 1.0, 0.4527, 0.9375, 0.4367, 0.0, 0.4828, 0.0625, 0.4527, 0.0625, 0.4527, 0.9375, 0.4063, 1.0, 0.4225, 0.9375, 0.4367, 0.0, 0.4527, 0.0625, 0.4225, 0.0625, 0.4225, 0.9375, 0.4063, 1.0, 0.3924, 0.9375, 0.4367, 0.0, 0.4225, 0.0625, 0.3924, 0.0625, 0.3924, 0.9375, 0.4063, 1.0, 0.3622, 0.9375, 0.4367, 0.0, 0.3924, 0.0625, 0.3622, 0.0625, 0.3622, 0.9375, 0.4063, 1.0, 0.3321, 0.9375, 0.4367, 0.0, 0.3622, 0.0625, 0.3321, 0.0625, 0.4367, 0.0, 0.3321, 0.0625, 0.3019, 0.0625, 0.3321, 0.9375, 0.4063, 1.0, 0.3019, 0.9375, 0.3019, 0.9375, 0.4063, 1.0, 0.2718, 0.9375, 0.4367, 0.0, 0.3019, 0.0625, 0.2718, 0.0625, 0.2718, 0.9375, 0.4063, 1.0, 0.2416, 0.9375, 0.4367, 0.0, 0.2718, 0.0625, 0.2416, 0.0625, 0.2416, 0.9375, 0.4063, 1.0, 0.2114, 0.9375, 0.4367, 0.0, 0.2416, 0.0625, 0.2114, 0.0625, 0.2114, 0.9375, 0.4063, 1.0, 0.1813, 0.9375, 0.4367, 0.0, 0.2114, 0.0625, 0.1813, 0.0625, 0.1813, 0.9375, 0.4063, 1.0, 0.1511, 0.9375, 0.4367, 0.0, 0.1813, 0.0625, 0.1511, 0.0625, 0.1511, 0.9375, 0.4063, 1.0, 0.121, 0.9375, 0.4367, 0.0, 0.1511, 0.0625, 0.121, 0.0625, 0.121, 0.9375, 0.4063, 1.0, 0.09085, 0.9375, 0.4367, 0.0, 0.121, 0.0625, 0.09085, 0.0625, 0.09085, 0.9375, 0.4063, 1.0, 0.0607, 0.9375, 0.4367, 0.0, 0.09085, 0.0625, 0.0607, 0.0625, 0.0607, 0.9375, 0.4063, 1.0, 0.03055, 0.9375, 0.4367, 0.0, 0.0607, 0.0625, 0.03055, 0.0625, 0.03055, 0.25, 0.03055, 0.3125, 0.0003973, 0.3125, 0.0003973, 0.25, 0.03055, 0.6875, 0.03055, 0.75, 0.0003973, 0.75, 0.0003973, 0.6875, 0.03055, 0.1875, 0.03055, 0.25, 0.0003973, 0.25, 0.0003973, 0.1875, 0.03055, 0.625, 0.03055, 0.6875, 0.0003973, 0.6875, 0.0003973, 0.625, 0.03055, 0.125, 0.03055, 0.1875, 0.0003973, 0.1875, 0.0003973, 0.125, 0.03055, 0.5625, 0.03055, 0.625, 0.0003973, 0.625, 0.0003973, 0.5625, 0.03055, 0.0625, 0.03055, 0.125, 0.0003973, 0.125, 0.0003974, 0.0625, 0.03055, 0.5, 0.03055, 0.5625, 0.0003973, 0.5625, 0.0003973, 0.5, 0.9954, 0.9375, 1.371, 1.0, 0.9652, 0.9375, 0.4367, 0.0, 0.03055, 0.0625, 0.0003974, 0.0625, 0.03055, 0.4375, 0.03055, 0.5, 0.0003973, 0.5, 0.0003973, 0.4375, 0.9954, 0.875, 0.9954, 0.9375, 0.9652, 0.9375, 0.9652, 0.875, 0.03055, 0.375, 0.03055, 0.4375, 0.0003973, 0.4375, 0.0003973, 0.375, 0.03055, 0.8125, 0.03055, 0.875, 0.0003973, 0.875, 0.0003973, 0.8125, 0.03055, 0.3125, 0.03055, 0.375, 0.0003973, 0.375, 0.0003973, 0.3125, 0.03055, 0.75, 0.03055, 0.8125, 0.0003973, 0.8125, 0.0003973, 0.75])
me_moon.materials.append(mat_moon)
me_moon.use_remesh_preserve_volume = False
me_moon.use_remesh_preserve_attributes = False
me_moon.use_mirror_vertex_groups = False
me_moon.update()

# ---- objects
ob_lamp_003 = bpy.data.objects.new('Lamp.003', light_lamp_003)
ob_lamp_002 = bpy.data.objects.new('Lamp.002', light_lamp_002)
ob_lamp_001 = bpy.data.objects.new('Lamp.001', light_lamp_001)
ob_moon = bpy.data.objects.new('Moon', me_moon)
ob_lamp = bpy.data.objects.new('Lamp', light_lamp)
ob_camera = bpy.data.objects.new('Camera', cam_camera)

# ---- transforms, parenting, visibility, modifiers, constraints
ob_lamp_003.location = (4.076, 1.005, -5.808)
ob_lamp_003.rotation_euler = (0.6503, 0.05522, 1.866)
ob_lamp_003.lock_rotations_4d = False
ob_lamp_003.empty_display_type = 'ARROWS'
ob_lamp_003.color = (0.0, 0.0, 0.0, 0.0)
ob_lamp_003.lineart.crease_threshold = 0.0
ob_lamp_002.location = (-3.487, -8.257, -5.808)
ob_lamp_002.rotation_euler = (0.6503, 0.05522, 1.866)
ob_lamp_002.lock_rotations_4d = False
ob_lamp_002.empty_display_type = 'ARROWS'
ob_lamp_002.color = (0.0, 0.0, 0.0, 0.0)
ob_lamp_002.lineart.crease_threshold = 0.0
ob_lamp_001.location = (-3.487, -8.257, 5.904)
ob_lamp_001.rotation_euler = (0.6503, 0.05522, 1.866)
ob_lamp_001.lock_rotations_4d = False
ob_lamp_001.empty_display_type = 'ARROWS'
ob_lamp_001.color = (0.0, 0.0, 0.0, 0.0)
ob_lamp_001.lineart.crease_threshold = 0.0
ob_moon.location = (0.0, 0.0, 0.0)
ob_moon.lineart.crease_threshold = 0.0
ob_lamp.location = (4.076, 1.005, 5.904)
ob_lamp.rotation_euler = (0.6503, 0.05522, 1.866)
ob_lamp.lock_rotations_4d = False
ob_lamp.empty_display_type = 'ARROWS'
ob_lamp.color = (0.0, 0.0, 0.0, 0.0)
ob_lamp.lineart.crease_threshold = 0.0
ob_camera.location = (7.481, -6.508, 5.344)
ob_camera.rotation_euler = (1.109, 0.01082, 0.8149)
ob_camera.lock_rotations_4d = False
ob_camera.empty_display_type = 'ARROWS'
ob_camera.color = (0.0, 0.0, 0.0, 0.0)
ob_camera.display_type = 'WIRE'
ob_camera.lineart.crease_threshold = 0.0

# ---- collection membership
col_collection_1.objects.link(ob_lamp_003)
col_collection_1.objects.link(ob_lamp_002)
col_collection_1.objects.link(ob_lamp_001)
col_collection_1.objects.link(ob_moon)
col_collection_1.objects.link(ob_lamp)
col_collection_1.objects.link(ob_camera)

# ---- scene / render settings (as saved in the file)
scene.camera = ob_camera
scene.frame_start = 1; scene.frame_end = 250; scene.frame_set(1)
scene.render.engine = 'BLENDER_EEVEE_NEXT'
scene.render.resolution_percentage = 50
scene.render.dither_intensity = 0.0
scene.cycles.use_denoising = False
scene.cycles.samples = 10
scene.cycles.sampling_pattern = 'TABULATED_SOBOL'
scene.cycles.light_sampling_threshold = 0.0
scene.cycles.use_adaptive_sampling = False
scene.cycles.use_light_tree = False
scene.cycles.blur_glossy = 0.0
scene.cycles.pixel_filter_type = 'GAUSSIAN'
scene.cycles.sample_clamp_indirect = 0.0
scene.view_settings.view_transform = 'Standard'
bpy.context.view_layer.update()
